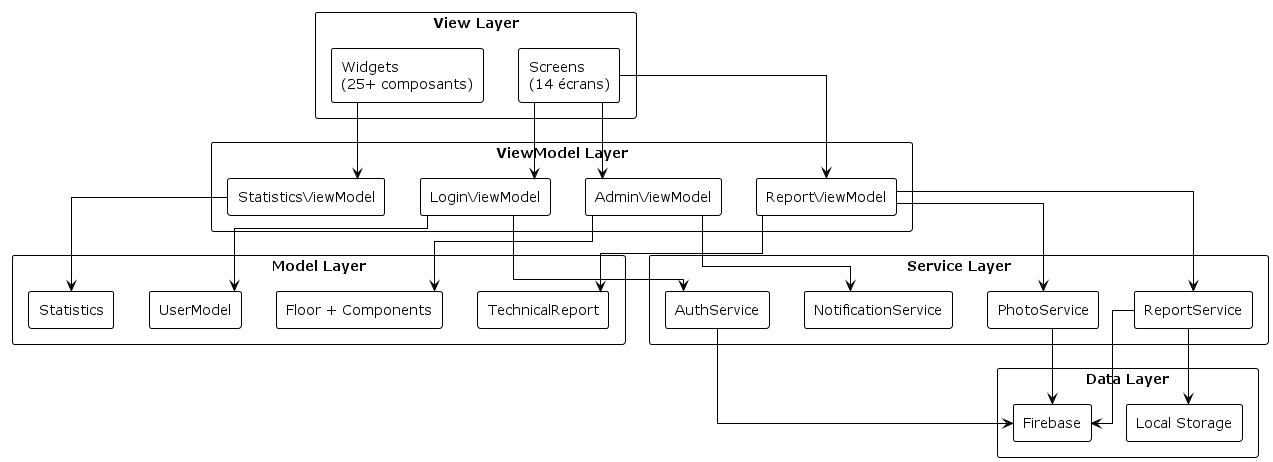

The diagram above was rendered by PlantUML. Its source (embedded in the PNG):
@startuml
!theme plain
skinparam linetype ortho

rectangle "View Layer" as VIEW {
    rectangle "Screens\n(14 écrans)" as SCREENS
    rectangle "Widgets\n(25+ composants)" as WIDGETS
}

rectangle "ViewModel Layer" as VIEWMODEL {
    rectangle "LoginViewModel" as LOGIN_VM
    rectangle "ReportViewModel" as REPORT_VM
    rectangle "AdminViewModel" as ADMIN_VM
    rectangle "StatisticsViewModel" as STATS_VM
}

rectangle "Model Layer" as MODEL {
    rectangle "UserModel" as USER_MODEL
    rectangle "TechnicalReport" as REPORT_MODEL
    rectangle "Floor + Components" as FLOOR_MODEL
    rectangle "Statistics" as STATS_MODEL
}

rectangle "Service Layer" as SERVICE {
    rectangle "AuthService" as AUTH_SERVICE
    rectangle "ReportService" as REPORT_SERVICE
    rectangle "PhotoService" as PHOTO_SERVICE
    rectangle "NotificationService" as NOTIF_SERVICE
}

rectangle "Data Layer" as DATA {
    rectangle "Firebase" as FIREBASE
    rectangle "Local Storage" as LOCAL
}

SCREENS --> LOGIN_VM
SCREENS --> REPORT_VM
SCREENS --> ADMIN_VM
WIDGETS --> STATS_VM

LOGIN_VM --> USER_MODEL
REPORT_VM --> REPORT_MODEL
ADMIN_VM --> FLOOR_MODEL
STATS_VM --> STATS_MODEL

LOGIN_VM --> AUTH_SERVICE
REPORT_VM --> REPORT_SERVICE
REPORT_VM --> PHOTO_SERVICE
ADMIN_VM --> NOTIF_SERVICE

AUTH_SERVICE --> FIREBASE
REPORT_SERVICE --> FIREBASE
REPORT_SERVICE --> LOCAL
PHOTO_SERVICE --> FIREBASE

@enduml